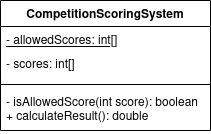

The diagram above was exported from draw.io. Its source (the exported page's mxGraphModel, read from the mxfile embedded in the PNG):
<mxGraphModel dx="1368" dy="793" grid="1" gridSize="10" guides="1" tooltips="1" connect="1" arrows="1" fold="1" page="1" pageScale="1" pageWidth="850" pageHeight="1100" math="0" shadow="0">
  <root>
    <mxCell id="0" />
    <mxCell id="1" parent="0" />
    <mxCell id="VQwKyx9DcsdmF_0hlFrA-1" value="CompetitionScoringSystem" style="swimlane;fontStyle=1;align=center;verticalAlign=top;childLayout=stackLayout;horizontal=1;startSize=26;horizontalStack=0;resizeParent=1;resizeParentMax=0;resizeLast=0;collapsible=1;marginBottom=0;" vertex="1" parent="1">
      <mxGeometry x="80" y="40" width="210" height="130" as="geometry" />
    </mxCell>
    <mxCell id="VQwKyx9DcsdmF_0hlFrA-2" value="- allowedScores: int[]&#10;&#10;&#10;" style="text;strokeColor=none;fillColor=none;align=left;verticalAlign=top;spacingLeft=4;spacingRight=4;overflow=hidden;rotatable=0;points=[[0,0.5],[1,0.5]];portConstraint=eastwest;fontStyle=4" vertex="1" parent="VQwKyx9DcsdmF_0hlFrA-1">
      <mxGeometry y="26" width="210" height="24" as="geometry" />
    </mxCell>
    <mxCell id="VQwKyx9DcsdmF_0hlFrA-6" value="- scores: int[]" style="text;strokeColor=none;fillColor=none;align=left;verticalAlign=top;spacingLeft=4;spacingRight=4;overflow=hidden;rotatable=0;points=[[0,0.5],[1,0.5]];portConstraint=eastwest;fontStyle=0" vertex="1" parent="VQwKyx9DcsdmF_0hlFrA-1">
      <mxGeometry y="50" width="210" height="30" as="geometry" />
    </mxCell>
    <mxCell id="VQwKyx9DcsdmF_0hlFrA-3" value="" style="line;strokeWidth=1;fillColor=none;align=left;verticalAlign=middle;spacingTop=-1;spacingLeft=3;spacingRight=3;rotatable=0;labelPosition=right;points=[];portConstraint=eastwest;strokeColor=inherit;" vertex="1" parent="VQwKyx9DcsdmF_0hlFrA-1">
      <mxGeometry y="80" width="210" height="8" as="geometry" />
    </mxCell>
    <mxCell id="VQwKyx9DcsdmF_0hlFrA-4" value="- isAllowedScore(int score): boolean&#10;+ calculateResult(): double&#10;" style="text;strokeColor=none;fillColor=none;align=left;verticalAlign=top;spacingLeft=4;spacingRight=4;overflow=hidden;rotatable=0;points=[[0,0.5],[1,0.5]];portConstraint=eastwest;" vertex="1" parent="VQwKyx9DcsdmF_0hlFrA-1">
      <mxGeometry y="88" width="210" height="42" as="geometry" />
    </mxCell>
  </root>
</mxGraphModel>